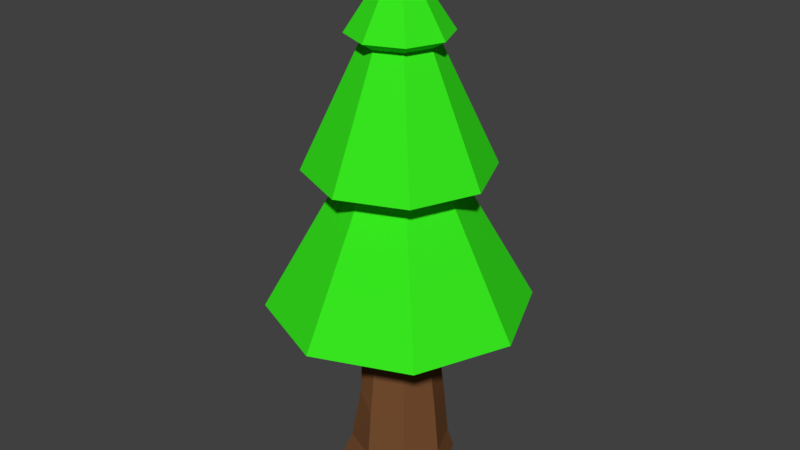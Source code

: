 # Source: PineTreeChop2.blend  (saved by Blender 2.78.0; exported with 4.5.12 LTS)
import bpy
from mathutils import Matrix  # noqa: F401  (used for matrix-valued properties, if any)

bpy.ops.wm.read_factory_settings(use_empty=True)
scene = bpy.context.scene
scene.name = 'Scene'

# ---- collections
col_collection_1 = bpy.data.collections.new('Collection 1'); scene.collection.children.link(col_collection_1)

# ---- materials (node trees are filled in below, after node groups)
mat_wood_000 = bpy.data.materials.new('Wood.000')
mat_wood_000.alpha_threshold = 0.0
mat_wood_000.use_transparent_shadow = False
mat_wood_000.diffuse_color = (0.1789, 0.07494, 0.0296, 1.0)
mat_wood_000.roughness = 0.5
mat_lightwood = bpy.data.materials.new('LightWood')
mat_lightwood.alpha_threshold = 0.0
mat_lightwood.use_transparent_shadow = False
mat_lightwood.diffuse_color = (1.0, 0.4253, 0.06322, 1.0)
mat_lightwood.roughness = 0.5
mat_leaves = bpy.data.materials.new('Leaves')
mat_leaves.alpha_threshold = 0.0
mat_leaves.use_transparent_shadow = False
mat_leaves.diffuse_color = (0.03881, 0.8, 0.01357, 1.0)
mat_leaves.roughness = 0.5

# ---- material node trees

# ---- world
world_world = bpy.data.worlds.new('World'); scene.world = world_world
world_world.color = (0.05088, 0.05088, 0.05088)
world_world.use_sun_shadow = False
world_world.sun_shadow_jitter_overblur = 0.0
world_world.cycles.sampling_method = 'MANUAL'

# ---- meshes
me_pinetreechop2mesh = bpy.data.meshes.new('PineTreeChop2Mesh')
me_pinetreechop2mesh.from_pydata([(-0.03348, 1.154, -1.126), (0.7893, 0.8139, -1.13), (1.13, -0.009052, -1.13), (0.7891, -0.8317, -1.127), (-0.03331, -1.172, -1.123), (-0.855, -0.8307, -1.12), (-1.195, -0.008886, -1.119), (-0.8553, 0.8131, -1.122), (0.7071, 0.7071, -0.6677), (1.0, -4.371e-08, -0.6677), (0.7071, -0.7071, -0.6677), (-8.742e-08, -1.0, -0.6677), (-0.7071, -0.7071, -0.6677), (-1.0, 1.192e-08, -0.6677), (-0.7071, 0.7071, -0.6677), (0.0, 1.0, -0.6677), (-1.0, 0.0, 7.945), (-0.7163, 0.0, 7.772), (-1.84, 1.657e-08, 5.378), (-1.139, -0.0003312, 5.173), (-2.629, -0.003595, 2.557), (-0.7071, 0.7071, 7.945), (-0.5065, 0.5065, 7.772), (-1.301, 1.301, 5.378), (-0.8057, 0.8059, 5.174), (-1.854, 1.862, 2.554), (-2.673e-07, 1.0, 7.945), (-3.269e-07, 0.7163, 7.772), (-2.818e-07, 1.84, 5.378), (0.0002706, 1.14, 5.174), (0.001238, 2.628, 2.555), (-5.155e-07, -2.135e-07, 9.453), (0.7071, 0.7071, 7.945), (0.5065, 0.5065, 7.772), (1.301, 1.301, 5.378), (0.806, 0.8055, 5.173), (1.856, 1.857, 2.551), (1.0, -9.433e-08, 7.945), (0.7163, 8.448e-08, 7.772), (1.84, 3.524e-08, 5.378), (1.139, -0.0002522, 5.173), (2.625, -0.001593, 2.55), (0.7071, -0.7071, 7.945), (0.5065, -0.5065, 7.772), (1.301, -1.301, 5.378), (0.8058, -0.8056, 5.173), (1.856, -1.854, 2.547), (-3.865e-07, -1.0, 7.945), (-2.077e-07, -0.7163, 7.772), (-3.269e-07, -1.84, 5.378), (0.0002507, -1.139, 5.173), (0.001326, -2.627, 2.553), (-0.7071, -0.7071, 7.945), (-0.5065, -0.5065, 7.772), (-1.301, -1.301, 5.378), (-0.8055, -0.806, 5.173), (-1.853, -1.859, 2.549), (-0.007477, 0.7007, 2.176), (0.5081, 0.5011, 2.176), (0.6789, 0.008766, 2.176), (0.4937, -0.5039, 2.176), (-0.00828, -0.6925, 2.176), (-0.523, -0.4893, 2.176), (-0.6753, 0.0242, 2.176), (-0.5295, 0.4863, 2.176), (0.6089, 0.6055, 0.7356), (0.8416, 0.004325, 0.7356), (0.6018, -0.6068, 0.7356), (-0.004085, -0.8483, 0.7356), (-0.4022, -0.7511, 0.5832), (-0.8398, 0.01194, 0.9548), (-0.3803, 0.7342, 0.5832), (-0.003689, 0.8523, 0.7356), (0.6329, 0.6309, 0.4459), (0.883, 0.002704, 0.4457), (0.6286, -0.6317, 0.4459), (-0.002502, -0.8872, 0.4458), (-0.02888, 0.00739, 0.5286), (-0.002257, 0.8897, 0.4459), (0.6468, 0.6454, 0.266), (0.9059, 0.001983, 0.2659), (0.6436, -0.646, 0.2659), (-0.001812, -0.909, 0.2659), (-0.8851, 0.005324, 0.2117), (-0.001644, 0.9108, 0.2659)], [], [(0, 1, 2, 3, 4, 5, 6, 7), (57, 64, 25, 30), (58, 57, 30, 36), (59, 58, 36, 41), (60, 59, 41, 46), (61, 60, 46, 51), (62, 61, 51, 56), (63, 62, 56, 20), (0, 15, 8, 1), (1, 8, 9, 2), (2, 9, 10, 3), (3, 10, 11, 4), (4, 11, 12, 5), (5, 12, 13, 6), (6, 13, 14, 7), (7, 14, 15, 0), (25, 64, 63, 20), (19, 18, 23, 24), (17, 16, 21, 22), (20, 19, 24, 25), (18, 17, 22, 23), (16, 31, 21), (24, 23, 28, 29), (22, 21, 26, 27), (25, 24, 29, 30), (23, 22, 27, 28), (21, 31, 26), (27, 26, 32, 33), (30, 29, 35, 36), (28, 27, 33, 34), (26, 31, 32), (29, 28, 34, 35), (36, 35, 40, 41), (34, 33, 38, 39), (32, 31, 37), (35, 34, 39, 40), (33, 32, 37, 38), (41, 40, 45, 46), (39, 38, 43, 44), (37, 31, 42), (40, 39, 44, 45), (38, 37, 42, 43), (46, 45, 50, 51), (44, 43, 48, 49), (42, 31, 47), (45, 44, 49, 50), (43, 42, 47, 48), (51, 50, 55, 56), (49, 48, 53, 54), (47, 31, 52), (50, 49, 54, 55), (48, 47, 52, 53), (54, 53, 17, 18), (52, 31, 16), (55, 54, 18, 19), (53, 52, 16, 17), (56, 55, 19, 20), (84, 14, 71), (66, 60, 67), (64, 70, 63), (68, 60, 61), (69, 61, 62), (70, 62, 63), (58, 72, 57), (73, 66, 74), (77, 69, 70), (58, 66, 65), (8, 84, 79), (14, 83, 71), (76, 67, 68), (74, 67, 75), (57, 71, 64), (74, 81, 80), (82, 75, 76), (71, 77, 70), (65, 73, 78, 72), (83, 69, 77), (79, 74, 80), (66, 59, 60), (64, 71, 70), (68, 67, 60), (69, 68, 61), (70, 69, 62), (58, 65, 72), (58, 59, 66), (57, 72, 71), (73, 65, 66), (69, 76, 68), (76, 75, 67), (74, 66, 67), (72, 78, 71), (8, 80, 9), (13, 69, 83), (12, 82, 69), (11, 81, 82), (80, 10, 9), (73, 84, 78), (74, 75, 81), (82, 81, 75), (69, 82, 76), (79, 73, 74), (71, 83, 77), (73, 79, 84), (78, 84, 71), (84, 15, 14), (8, 15, 84), (14, 13, 83), (8, 79, 80), (13, 12, 69), (12, 11, 82), (11, 10, 81), (80, 81, 10)])
me_pinetreechop2mesh.polygons.foreach_set('material_index', [1, 2, 2, 2, 2, 2, 2, 2, 0, 0, 0, 0, 0, 0, 0, 0, 2, 2, 2, 2, 2, 2, 2, 2, 2, 2, 2, 2, 2, 2, 2, 2, 2, 2, 2, 2, 2, 2, 2, 2, 2, 2, 2, 2, 2, 2, 2, 2, 2, 2, 2, 2, 2, 2, 2, 2, 2, 0, 0, 0, 0, 0, 0, 0, 0, 1, 0, 0, 0, 0, 0, 0, 0, 0, 1, 0, 1, 0, 0, 0, 0, 0, 0, 0, 0, 0, 0, 0, 0, 0, 0, 0, 0, 0, 0, 0, 0, 0, 0, 0, 0, 1, 0, 0, 0, 0, 0, 0, 0, 0, 0, 0])
me_pinetreechop2mesh.materials.append(mat_wood_000)
me_pinetreechop2mesh.materials.append(mat_lightwood)
me_pinetreechop2mesh.materials.append(mat_leaves)
me_pinetreechop2mesh.use_remesh_preserve_volume = False
me_pinetreechop2mesh.use_remesh_preserve_attributes = False
me_pinetreechop2mesh.use_mirror_vertex_groups = False
me_pinetreechop2mesh.update()

# ---- objects
ob_pinetreechop2mesh = bpy.data.objects.new('PineTreeChop2Mesh', me_pinetreechop2mesh)

# ---- transforms, parenting, visibility, modifiers, constraints
ob_pinetreechop2mesh.location = (0.0, 0.0, 0.0)
ob_pinetreechop2mesh.lineart.crease_threshold = 0.0

# ---- collection membership
col_collection_1.objects.link(ob_pinetreechop2mesh)

# ---- scene / render settings (as saved in the file)
scene.frame_start = 1; scene.frame_end = 250; scene.frame_set(99)
scene.render.engine = 'BLENDER_EEVEE_NEXT'
scene.render.resolution_percentage = 50
scene.render.dither_intensity = 0.0
scene.cycles.use_denoising = False
scene.cycles.samples = 128
scene.cycles.sampling_pattern = 'TABULATED_SOBOL'
scene.cycles.light_sampling_threshold = 0.0
scene.cycles.use_adaptive_sampling = False
scene.cycles.use_light_tree = False
scene.cycles.blur_glossy = 0.0
scene.cycles.sample_clamp_indirect = 0.0
scene.view_settings.view_transform = 'Standard'
bpy.context.view_layer.update()

# ---- added for rendering (the .blend has no active camera and no usable light): camera, sun
cam_auto = bpy.data.cameras.new('AutoCamera')
cam_auto.lens = 50.0
cam_auto.sensor_width = 36.0
cam_auto.clip_end = 1000.0
ob_auto_camera = bpy.data.objects.new('AutoCamera', cam_auto)
scene.collection.objects.link(ob_auto_camera)
ob_auto_camera.location = (11.9632, -14.3572, 13.7336)
ob_auto_camera.rotation_euler = (1.09748, -7.21219e-08, 0.694738)
scene.camera = ob_auto_camera
light_auto_sun = bpy.data.lights.new('AutoSun', 'SUN')
light_auto_sun.energy = 3.0
light_auto_sun.angle = 0.0523599
ob_auto_sun = bpy.data.objects.new('AutoSun', light_auto_sun)
scene.collection.objects.link(ob_auto_sun)
ob_auto_sun.rotation_euler = (0.872665, 0.174533, 0.523599)
bpy.context.view_layer.update()
